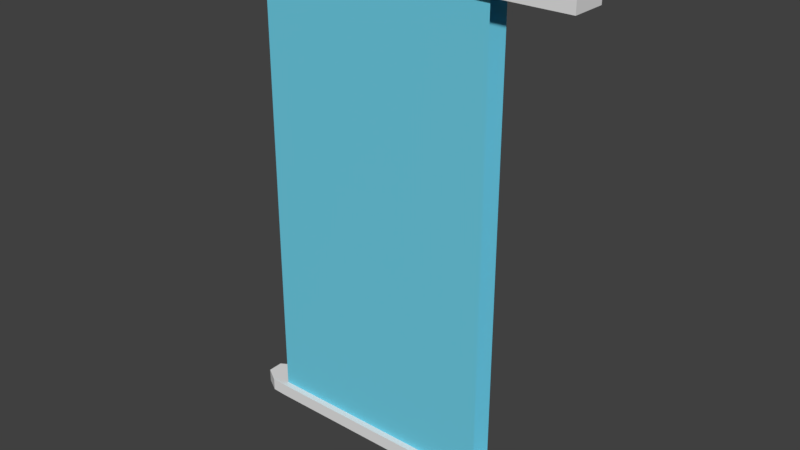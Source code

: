 # Source: HoloAd1.blend  (saved by Blender 2.79.0; exported with 4.5.12 LTS)
import bpy
from mathutils import Matrix  # noqa: F401  (used for matrix-valued properties, if any)

bpy.ops.wm.read_factory_settings(use_empty=True)
scene = bpy.context.scene
scene.name = 'Scene'

# ---- collections
col_collection_1 = bpy.data.collections.new('Collection 1'); scene.collection.children.link(col_collection_1)

# ---- materials (node trees are filled in below, after node groups)
mat_decor1 = bpy.data.materials.new('Decor1')
mat_decor1.alpha_threshold = 0.0
mat_decor1.use_transparent_shadow = False
mat_decor1.roughness = 0.5
mat_hoload = bpy.data.materials.new('HoloAd')
mat_hoload.alpha_threshold = 0.0
mat_hoload.use_transparent_shadow = False
mat_hoload.diffuse_color = (0.1603, 0.6267, 0.8, 1.0)
mat_hoload.roughness = 0.5

# ---- material node trees

# ---- world
world_world = bpy.data.worlds.new('World'); scene.world = world_world
world_world.color = (0.05088, 0.05088, 0.05088)
world_world.use_sun_shadow = False
world_world.sun_shadow_jitter_overblur = 0.0
world_world.cycles.sampling_method = 'MANUAL'

# ---- meshes
me_cube = bpy.data.meshes.new('Cube')
me_cube.from_pydata([(-535.0, -50.0, -1015.0), (-535.0, -50.0, 1015.0), (-535.0, 50.0, -1015.0), (-535.0, 50.0, 1015.0), (535.0, -50.0, -1015.0), (535.0, -50.0, 1015.0), (535.0, 50.0, -1015.0), (535.0, 50.0, 1015.0), (-535.0, 50.0, -1088.0), (-535.0, -50.0, -1088.0), (-535.0, -50.0, 1088.0), (-535.0, 50.0, 1088.0), (535.0, 50.0, -1088.0), (535.0, 50.0, 1088.0), (535.0, -50.0, -1088.0), (535.0, -50.0, 1088.0), (-671.6, 34.61, -1015.0), (-671.6, -34.61, -1015.0), (-671.6, -34.61, 1015.0), (-671.6, 34.61, 1015.0), (-671.6, 34.61, -1075.0), (-671.6, -34.61, -1075.0), (-671.6, -34.61, 1075.0), (-671.6, 34.61, 1075.0), (535.0, 78.11, -1015.0), (-535.0, 78.11, -1015.0), (-535.0, 78.11, 1015.0), (535.0, 78.11, 1015.0), (-535.0, -78.11, -1015.0), (535.0, -78.11, -1015.0), (535.0, -78.11, 1015.0), (-535.0, -78.11, 1015.0), (535.0, 78.11, -1073.0), (-535.0, 78.11, -1073.0), (-535.0, 78.11, 1073.0), (535.0, 78.11, 1073.0), (-535.0, -78.11, -1073.0), (535.0, -78.11, -1073.0), (535.0, -78.11, 1073.0), (-535.0, -78.11, 1073.0), (-600.6, 78.11, -1070.0), (-600.6, 78.11, -1015.0), (-600.6, -78.11, 1015.0), (-600.6, -78.11, 1070.0), (-600.6, 78.11, 1070.0), (-600.6, 78.11, 1015.0), (-600.6, -78.11, -1070.0), (-600.6, -78.11, -1015.0), (879.4, -50.0, -1015.0), (879.4, 50.0, -1015.0), (879.4, 50.0, 1015.0), (879.4, -50.0, 1015.0), (879.4, -50.0, -1088.0), (879.4, 50.0, -1088.0), (879.4, 50.0, 1088.0), (879.4, -50.0, 1088.0), (879.4, -78.11, 1073.0), (879.4, 78.11, -1015.0), (879.4, 78.11, -1073.0), (879.4, -78.11, 1015.0), (879.4, -78.11, -1015.0), (879.4, -78.11, -1073.0), (879.4, 78.11, 1073.0), (879.4, 78.11, 1015.0), (-535.0, 0.0, 1015.0), (535.0, 0.0, 1015.0), (-535.0, 0.0, 1112.0), (535.0, 0.0, 1112.0), (-671.6, 0.0, 1015.0), (-671.6, 0.0, 1088.0), (879.4, 0.0, 1015.0), (879.4, 0.0, 1112.0), (-535.0, 0.0, -1015.0), (535.0, 0.0, -1015.0), (-535.0, 0.0, -1112.0), (535.0, 0.0, -1112.0), (-671.6, 0.0, -1015.0), (-671.6, 0.0, -1088.0), (879.4, 0.0, -1015.0), (879.4, 0.0, -1112.0)], [], [(64, 3, 7, 65), (2, 3, 7, 6), (72, 0, 4, 73), (4, 5, 1, 0), (66, 11, 23, 69), (8, 20, 40, 33), (74, 75, 14, 9), (67, 66, 10, 15), (17, 21, 46, 47), (64, 1, 18, 68), (27, 35, 62, 63), (73, 4, 48, 78), (7, 3, 26, 27), (35, 13, 54, 62), (68, 18, 22, 69), (76, 16, 20, 77), (21, 9, 36, 46), (72, 2, 16, 76), (29, 37, 61, 60), (19, 23, 44, 45), (74, 9, 21, 77), (15, 10, 39, 38), (25, 24, 32, 33), (31, 30, 38, 39), (27, 26, 34, 35), (29, 28, 36, 37), (31, 39, 43, 42), (36, 28, 47, 46), (34, 26, 45, 44), (25, 33, 40, 41), (18, 1, 31, 42), (12, 8, 33, 32), (3, 19, 45, 26), (11, 13, 35, 34), (23, 11, 34, 44), (7, 27, 63, 50), (10, 22, 43, 39), (20, 16, 41, 40), (4, 0, 28, 29), (16, 2, 25, 41), (9, 14, 37, 36), (22, 18, 42, 43), (1, 5, 30, 31), (38, 30, 59, 56), (0, 17, 47, 28), (2, 6, 24, 25), (78, 48, 52, 79), (49, 53, 58, 57), (70, 50, 54, 71), (54, 50, 63, 62), (51, 55, 56, 59), (52, 48, 60, 61), (4, 29, 60, 48), (32, 24, 57, 58), (65, 7, 50, 70), (15, 38, 56, 55), (75, 12, 53, 79), (37, 14, 52, 61), (67, 15, 55, 71), (12, 32, 58, 53), (30, 5, 51, 59), (24, 6, 49, 57), (13, 67, 71, 54), (5, 65, 70, 51), (51, 70, 71, 55), (19, 68, 69, 23), (3, 64, 68, 19), (13, 11, 66, 67), (10, 66, 69, 22), (1, 64, 65, 5), (14, 75, 79, 52), (49, 78, 79, 53), (8, 74, 77, 20), (0, 72, 76, 17), (17, 76, 77, 21), (6, 73, 78, 49), (8, 12, 75, 74), (2, 72, 73, 6)])
me_cube.polygons.foreach_set('material_index', [0, 1, 0, 1, 0, 0, 0, 0, 0, 0, 0, 0, 0, 0, 0, 0, 0, 0, 0, 0, 0, 0, 0, 0, 0, 0, 0, 0, 0, 0, 0, 0, 0, 0, 0, 0, 0, 0, 0, 0, 0, 0, 0, 0, 0, 0, 0, 0, 0, 0, 0, 0, 0, 0, 0, 0, 0, 0, 0, 0, 0, 0, 0, 0, 0, 0, 0, 0, 0, 0, 0, 0, 0, 0, 0, 0, 0, 0])
_uv = me_cube.uv_layers.new(name='UVMap')
_uv.uv.foreach_set('vector', [1.074, -0.234, 1.102, -0.234, 1.102, 0.5869, 1.074, 0.5869, 1.0, 0.0, 1.0, 1.0, 0.0, 1.0, 0.0, 0.0, 1.161, 0.7463, 1.133, 0.7463, 1.133, -0.07455, 1.161, -0.07455, 1.0, 0.0, 1.0, 1.0, 0.0, 1.0, 0.0, 0.0, 0.8981, 0.7463, 0.9262, 0.7467, 0.9176, 0.8518, 0.8981, 0.8515, 0.9578, 0.7467, 0.9664, 0.8518, 0.942, 0.7974, 0.942, 0.747, 0.9858, 0.7463, 0.9858, -0.07455, 1.014, -0.07416, 1.014, 0.7467, 0.8981, -0.07455, 0.8981, 0.7463, 0.87, 0.7467, 0.87, -0.07416, 1.239, 0.8469, 1.205, 0.8469, 1.208, 0.7888, 1.239, 0.7888, 1.074, -0.234, 1.045, -0.234, 1.054, -0.3388, 1.074, -0.3388, 1.272, -0.07637, 1.239, -0.07637, 1.239, -0.3388, 1.272, -0.3388, 1.161, -0.07455, 1.133, -0.07455, 1.133, -0.3388, 1.161, -0.3388, 1.102, 0.5869, 1.102, -0.234, 1.117, -0.234, 1.117, 0.5869, 0.942, -0.0739, 0.9262, -0.07416, 0.9262, -0.3384, 0.942, -0.3382, -0.172, 1.219, -0.1525, 1.219, -0.1525, 1.265, -0.172, 1.275, -0.2109, 1.275, -0.2303, 1.275, -0.2303, 1.23, -0.2109, 1.219, 1.005, 0.8518, 1.014, 0.7467, 1.03, 0.747, 1.03, 0.7974, 1.161, 0.7463, 1.189, 0.7463, 1.181, 0.8511, 1.161, 0.8511, 1.239, -0.07637, 1.206, -0.07637, 1.206, -0.3388, 1.239, -0.3388, 1.272, 0.8469, 1.239, 0.8469, 1.241, 0.7888, 1.272, 0.7888, 0.9858, 0.7463, 1.014, 0.7467, 1.005, 0.8518, 0.9858, 0.8515, 0.87, -0.07416, 0.87, 0.7467, 0.8543, 0.747, 0.8543, -0.0739, 1.305, 0.7389, 1.305, -0.07637, 1.338, -0.07637, 1.338, 0.7389, 1.305, -0.2307, 1.305, 0.5845, 1.273, 0.5845, 1.273, -0.2307, 1.272, -0.07637, 1.272, 0.7389, 1.239, 0.7389, 1.239, -0.07637, 1.239, -0.07637, 1.239, 0.7389, 1.206, 0.7389, 1.206, -0.07637, 1.305, -0.2307, 1.273, -0.2307, 1.275, -0.2807, 1.305, -0.2807, 1.206, 0.7389, 1.239, 0.7389, 1.239, 0.7888, 1.208, 0.7888, 1.239, 0.7389, 1.272, 0.7389, 1.272, 0.7888, 1.241, 0.7888, 1.305, 0.7389, 1.338, 0.7389, 1.336, 0.7888, 1.305, 0.7888, 1.054, -0.3388, 1.045, -0.234, 1.03, -0.234, 1.03, -0.2843, 0.9578, -0.07416, 0.9578, 0.7467, 0.942, 0.747, 0.942, -0.0739, 1.102, -0.234, 1.093, -0.3388, 1.117, -0.2843, 1.117, -0.234, 0.9262, 0.7467, 0.9262, -0.07416, 0.942, -0.0739, 0.942, 0.747, 0.9176, 0.8518, 0.9262, 0.7467, 0.942, 0.747, 0.942, 0.7974, 1.102, 0.5869, 1.117, 0.5869, 1.117, 0.8511, 1.102, 0.8511, 0.87, 0.7467, 0.8787, 0.8518, 0.8543, 0.7974, 0.8543, 0.747, 1.339, 0.8469, 1.305, 0.8469, 1.305, 0.7888, 1.336, 0.7888, 1.133, -0.07455, 1.133, 0.7463, 1.117, 0.7463, 1.117, -0.07455, 1.181, 0.8511, 1.189, 0.7463, 1.205, 0.7463, 1.205, 0.7966, 1.014, 0.7467, 1.014, -0.07416, 1.03, -0.0739, 1.03, 0.747, 1.272, -0.3388, 1.305, -0.3388, 1.305, -0.2807, 1.275, -0.2807, 1.045, -0.234, 1.045, 0.5869, 1.03, 0.5869, 1.03, -0.234, 1.273, 0.5845, 1.305, 0.5845, 1.305, 0.8469, 1.273, 0.8469, 1.133, 0.7463, 1.142, 0.8511, 1.117, 0.7966, 1.117, 0.7463, 1.189, 0.7463, 1.189, -0.07455, 1.205, -0.07455, 1.205, 0.7463, -0.3388, 1.279, -0.3388, 1.24, -0.2976, 1.24, -0.2845, 1.279, -0.3388, 1.317, -0.2976, 1.317, -0.306, 1.339, -0.3388, 1.339, -0.2303, 1.279, -0.2303, 1.317, -0.2715, 1.317, -0.2845, 1.279, -0.2715, 1.317, -0.2303, 1.317, -0.2303, 1.339, -0.2631, 1.339, -0.2303, 1.24, -0.2715, 1.24, -0.2631, 1.219, -0.2303, 1.219, -0.2976, 1.24, -0.3388, 1.24, -0.3388, 1.219, -0.306, 1.219, 1.133, -0.07455, 1.117, -0.07455, 1.117, -0.3388, 1.133, -0.3388, 1.338, -0.07637, 1.305, -0.07637, 1.305, -0.3388, 1.338, -0.3388, 1.074, 0.5869, 1.102, 0.5869, 1.102, 0.8511, 1.074, 0.8511, 0.87, -0.07416, 0.8543, -0.0739, 0.8543, -0.3382, 0.87, -0.3384, 0.9858, -0.07455, 0.9578, -0.07416, 0.9578, -0.3384, 0.9858, -0.3388, 1.03, -0.0739, 1.014, -0.07416, 1.014, -0.3384, 1.03, -0.3382, 0.8981, -0.07455, 0.87, -0.07416, 0.87, -0.3384, 0.8981, -0.3388, 0.9578, -0.07416, 0.942, -0.0739, 0.942, -0.3382, 0.9578, -0.3384, 1.03, 0.5869, 1.045, 0.5869, 1.045, 0.8511, 1.03, 0.8511, 1.205, -0.07455, 1.189, -0.07455, 1.189, -0.3388, 1.205, -0.3388, 0.9262, -0.07416, 0.8981, -0.07455, 0.8981, -0.3388, 0.9262, -0.3384, 1.045, 0.5869, 1.074, 0.5869, 1.074, 0.8511, 1.045, 0.8511, -0.2303, 1.24, -0.2303, 1.279, -0.2845, 1.279, -0.2715, 1.24, -0.1914, 1.219, -0.172, 1.219, -0.172, 1.275, -0.1914, 1.265, 1.102, -0.234, 1.074, -0.234, 1.074, -0.3388, 1.093, -0.3388, 0.9262, -0.07416, 0.9262, 0.7467, 0.8981, 0.7463, 0.8981, -0.07455, 0.87, 0.7467, 0.8981, 0.7463, 0.8981, 0.8515, 0.8787, 0.8518, 1.045, -0.234, 1.074, -0.234, 1.074, 0.5869, 1.045, 0.5869, 1.014, -0.07416, 0.9858, -0.07455, 0.9858, -0.3388, 1.014, -0.3384, -0.3388, 1.317, -0.3388, 1.279, -0.2845, 1.279, -0.2976, 1.317, 0.9578, 0.7467, 0.9858, 0.7463, 0.9858, 0.8515, 0.9664, 0.8518, 1.133, 0.7463, 1.161, 0.7463, 1.161, 0.8511, 1.142, 0.8511, -0.1914, 1.275, -0.2109, 1.275, -0.2109, 1.219, -0.1914, 1.23, 1.189, -0.07455, 1.161, -0.07455, 1.161, -0.3388, 1.189, -0.3388, 0.9578, 0.7467, 0.9578, -0.07416, 0.9858, -0.07455, 0.9858, 0.7463, 1.189, 0.7463, 1.161, 0.7463, 1.161, -0.07455, 1.189, -0.07455])
me_cube.materials.append(mat_decor1)
me_cube.materials.append(mat_hoload)
me_cube.use_remesh_preserve_volume = False
me_cube.use_remesh_preserve_attributes = False
me_cube.use_mirror_vertex_groups = False
me_cube.update()

# ---- objects
ob_cube = bpy.data.objects.new('Cube', me_cube)

# ---- transforms, parenting, visibility, modifiers, constraints
ob_cube.location = (0.0, 0.0, 0.0)
ob_cube.lineart.crease_threshold = 0.0

# ---- collection membership
col_collection_1.objects.link(ob_cube)

# ---- scene / render settings (as saved in the file)
scene.frame_start = 1; scene.frame_end = 250; scene.frame_set(1)
scene.render.engine = 'BLENDER_EEVEE_NEXT'
scene.render.resolution_percentage = 50
scene.render.dither_intensity = 0.0
scene.cycles.use_denoising = False
scene.cycles.samples = 128
scene.cycles.sampling_pattern = 'TABULATED_SOBOL'
scene.cycles.use_adaptive_sampling = False
scene.cycles.use_light_tree = False
scene.cycles.blur_glossy = 0.0
scene.cycles.sample_clamp_indirect = 0.0
scene.view_settings.view_transform = 'Standard'
scene.unit_settings.scale_length = 0.001
bpy.context.view_layer.update()

# ---- added for rendering (the .blend has no active camera and no usable light): camera, sun
cam_auto = bpy.data.cameras.new('AutoCamera')
cam_auto.lens = 50.0
cam_auto.sensor_width = 36.0
cam_auto.clip_end = 44090.8
ob_auto_camera = bpy.data.objects.new('AutoCamera', cam_auto)
scene.collection.objects.link(ob_auto_camera)
ob_auto_camera.location = (2616.21, -3014.77, 2009.84)
ob_auto_camera.rotation_euler = (1.09748, -7.21219e-08, 0.694738)
scene.camera = ob_auto_camera
light_auto_sun = bpy.data.lights.new('AutoSun', 'SUN')
light_auto_sun.energy = 3.0
light_auto_sun.angle = 0.0523599
ob_auto_sun = bpy.data.objects.new('AutoSun', light_auto_sun)
scene.collection.objects.link(ob_auto_sun)
ob_auto_sun.rotation_euler = (0.872665, 0.174533, 0.523599)
bpy.context.view_layer.update()
